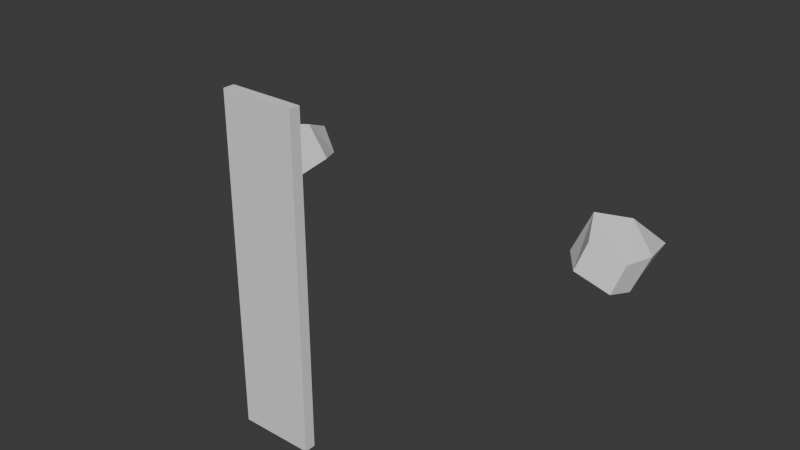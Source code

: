 # Source: destroy_effect.blend  (saved by Blender 4.2.66; exported with 4.5.12 LTS)
import bpy
from mathutils import Matrix  # noqa: F401  (used for matrix-valued properties, if any)

bpy.ops.wm.read_factory_settings(use_empty=True)
scene = bpy.context.scene
scene.name = 'Scene'

# ---- collections
col_collection = bpy.data.collections.new('Collection'); scene.collection.children.link(col_collection)

# ---- world
world_world = bpy.data.worlds.new('World'); scene.world = world_world
world_world.use_nodes = True; world_world.node_tree.nodes.clear()
_N = world_world.node_tree.nodes; _L = world_world.node_tree.links
n0 = _N.new('ShaderNodeOutputWorld'); n0.name = 'World Output'; n0.location = (300, 300)
n1 = _N.new('ShaderNodeBackground'); n1.name = 'Background'; n1.location = (10, 300)
n1.inputs[0].default_value = (0.05088, 0.05088, 0.05088, 1.0)
_L.new(n1.outputs[0], n0.inputs[0])
n0.is_active_output = True
world_world.color = (0.05088, 0.05088, 0.05088)
world_world.sun_shadow_jitter_overblur = 0.0

# ---- meshes
me_cube_001 = bpy.data.meshes.new('Cube.001')
me_cube_001.from_pydata([(-0.07329, -0.443, -0.2532), (-0.07329, -0.5085, 0.001543), (-0.1359, 0.2627, -0.1575), (-0.1359, 0.2463, 0.05657), (0.1441, -0.4619, -0.2532), (0.1441, -0.5274, 0.001543), (0.1359, 0.2627, -0.1575), (0.1359, 0.2463, 0.05657), (0.2719, 0.04929, -0.1516), (0.262, -0.008669, 0.1325), (-0.1025, -0.4137, -0.2532), (-0.1887, 0.05933, -0.1654), (-0.0542, -0.06557, -0.2204), (-0.1983, 0.0122, 0.09568), (-0.1488, -0.3849, 0.05539), (0.04583, -0.115, 0.1929)], [], [(7, 3, 13, 15, 9), (2, 3, 7, 6), (8, 9, 5, 4), (4, 5, 1, 0), (11, 13, 3, 2), (9, 15, 14, 1, 5), (10, 12, 8, 4, 0), (6, 7, 9, 8), (2, 6, 8, 12, 11), (10, 11, 12), (13, 14, 15), (13, 11, 10, 14), (0, 1, 14, 10)])
_uv = me_cube_001.uv_layers.new(name='UVMap')
_uv.uv.foreach_set('vector', [0.625, 0.5, 0.875, 0.5, 0.875, 0.5644, 0.7773, 0.625, 0.625, 0.625, 0.375, 0.25, 0.625, 0.25, 0.625, 0.5, 0.375, 0.5, 0.375, 0.625, 0.625, 0.625, 0.625, 0.75, 0.375, 0.75, 0.375, 0.75, 0.625, 0.75, 0.625, 1.0, 0.375, 1.0, 0.375, 0.1921, 0.625, 0.1856, 0.625, 0.25, 0.375, 0.25, 0.625, 0.625, 0.7773, 0.625, 0.875, 0.6986, 0.875, 0.75, 0.625, 0.75, 0.125, 0.7302, 0.2227, 0.625, 0.375, 0.625, 0.375, 0.75, 0.125, 0.75, 0.375, 0.5, 0.625, 0.5, 0.625, 0.625, 0.375, 0.625, 0.125, 0.5, 0.375, 0.5, 0.375, 0.625, 0.2227, 0.625, 0.125, 0.5579, 0.125, 0.7302, 0.186, 0.625, 0.2227, 0.625, 0.625, 0.1856, 0.594, 0.125, 0.625, 0.158, 0.625, 0.1856, 0.375, 0.1921, 0.375, 0.01984, 0.625, 0.05141, 0.375, 0.0, 0.625, 0.0, 0.625, 0.05141, 0.375, 0.01984])
me_cube_001.update()
me_cube_002 = bpy.data.meshes.new('Cube.002')
me_cube_002.from_pydata([(-0.07329, -0.443, -0.2532), (-0.07329, -0.5085, 0.001543), (-0.1359, 0.2627, -0.1575), (-0.1359, 0.2463, 0.05657), (0.1441, -0.4619, -0.2532), (0.1441, -0.5274, 0.001543), (0.1359, 0.2627, -0.1575), (0.1359, 0.2463, 0.05657), (0.2719, 0.04929, -0.1516), (0.262, -0.008669, 0.1325), (-0.1025, -0.4137, -0.2532), (-0.1887, 0.05933, -0.1654), (-0.0542, -0.06557, -0.2204), (-0.1983, 0.0122, 0.09568), (-0.1488, -0.3849, 0.05539), (0.04583, -0.115, 0.1929)], [], [(7, 3, 13, 15, 9), (2, 3, 7, 6), (8, 9, 5, 4), (4, 5, 1, 0), (11, 13, 3, 2), (9, 15, 14, 1, 5), (10, 12, 8, 4, 0), (6, 7, 9, 8), (2, 6, 8, 12, 11), (10, 11, 12), (13, 14, 15), (13, 11, 10, 14), (0, 1, 14, 10)])
_uv = me_cube_002.uv_layers.new(name='UVMap')
_uv.uv.foreach_set('vector', [0.625, 0.5, 0.875, 0.5, 0.875, 0.5644, 0.7773, 0.625, 0.625, 0.625, 0.375, 0.25, 0.625, 0.25, 0.625, 0.5, 0.375, 0.5, 0.375, 0.625, 0.625, 0.625, 0.625, 0.75, 0.375, 0.75, 0.375, 0.75, 0.625, 0.75, 0.625, 1.0, 0.375, 1.0, 0.375, 0.1921, 0.625, 0.1856, 0.625, 0.25, 0.375, 0.25, 0.625, 0.625, 0.7773, 0.625, 0.875, 0.6986, 0.875, 0.75, 0.625, 0.75, 0.125, 0.7302, 0.2227, 0.625, 0.375, 0.625, 0.375, 0.75, 0.125, 0.75, 0.375, 0.5, 0.625, 0.5, 0.625, 0.625, 0.375, 0.625, 0.125, 0.5, 0.375, 0.5, 0.375, 0.625, 0.2227, 0.625, 0.125, 0.5579, 0.125, 0.7302, 0.186, 0.625, 0.2227, 0.625, 0.625, 0.1856, 0.594, 0.125, 0.625, 0.158, 0.625, 0.1856, 0.375, 0.1921, 0.375, 0.01984, 0.625, 0.05141, 0.375, 0.0, 0.625, 0.0, 0.625, 0.05141, 0.375, 0.01984])
me_cube_002.update()
me_cube_003 = bpy.data.meshes.new('Cube.003')
me_cube_003.from_pydata([(-1.0, -1.0, -1.0), (-1.0, -1.0, 1.0), (-1.0, 1.0, -1.0), (-1.0, 1.0, 1.0), (1.0, -1.0, -1.0), (1.0, -1.0, 1.0), (1.0, 1.0, -1.0), (1.0, 1.0, 1.0)], [], [(0, 1, 3, 2), (2, 3, 7, 6), (6, 7, 5, 4), (4, 5, 1, 0), (2, 6, 4, 0), (7, 3, 1, 5)])
_uv = me_cube_003.uv_layers.new(name='UVMap')
_uv.uv.foreach_set('vector', [0.375, 0.0, 0.625, 0.0, 0.625, 0.25, 0.375, 0.25, 0.375, 0.25, 0.625, 0.25, 0.625, 0.5, 0.375, 0.5, 0.375, 0.5, 0.625, 0.5, 0.625, 0.75, 0.375, 0.75, 0.375, 0.75, 0.625, 0.75, 0.625, 1.0, 0.375, 1.0, 0.125, 0.5, 0.375, 0.5, 0.375, 0.75, 0.125, 0.75, 0.625, 0.5, 0.875, 0.5, 0.875, 0.75, 0.625, 0.75])
me_cube_003.update()

# ---- objects
ob_cube = bpy.data.objects.new('Cube', me_cube_001)
ob_cube_001 = bpy.data.objects.new('Cube.001', me_cube_002)
ob_cube_002 = bpy.data.objects.new('Cube.002', me_cube_003)

# ---- transforms, parenting, visibility, modifiers, constraints
ob_cube.location = (-1.457, -0.5873, 1.386)
ob_cube.rotation_euler = (9.568e-09, -0.3667, -5.16e-08)
ob_cube.scale = (1.195, 1.195, 1.195)
ob_cube_001.location = (1.796, -0.4228, 1.35)
ob_cube_001.rotation_euler = (0.1863, -0.2979, -3.092)
ob_cube_001.scale = (1.196, 1.196, 1.196)
ob_cube_002.location = (0.0, -2.274, 1.285)
ob_cube_002.scale = (0.3159, 0.04675, 1.394)

# ---- collection membership
col_collection.objects.link(ob_cube)
col_collection.objects.link(ob_cube_001)
col_collection.objects.link(ob_cube_002)

# ---- scene / render settings (as saved in the file)
scene.frame_start = 1; scene.frame_end = 250; scene.frame_set(10)
scene.render.engine = 'BLENDER_EEVEE_NEXT'
bpy.context.view_layer.update()

# ---- added for rendering (the .blend has no active camera and no usable light): camera, sun
cam_auto = bpy.data.cameras.new('AutoCamera')
cam_auto.lens = 50.0
cam_auto.sensor_width = 36.0
cam_auto.clip_end = 1000.0
ob_auto_camera = bpy.data.objects.new('AutoCamera', cam_auto)
scene.collection.objects.link(ob_auto_camera)
ob_auto_camera.location = (5.19889, -7.05803, 5.30059)
ob_auto_camera.rotation_euler = (1.09748, -7.21219e-08, 0.694738)
scene.camera = ob_auto_camera
light_auto_sun = bpy.data.lights.new('AutoSun', 'SUN')
light_auto_sun.energy = 3.0
light_auto_sun.angle = 0.0523599
ob_auto_sun = bpy.data.objects.new('AutoSun', light_auto_sun)
scene.collection.objects.link(ob_auto_sun)
ob_auto_sun.rotation_euler = (0.872665, 0.174533, 0.523599)
bpy.context.view_layer.update()
